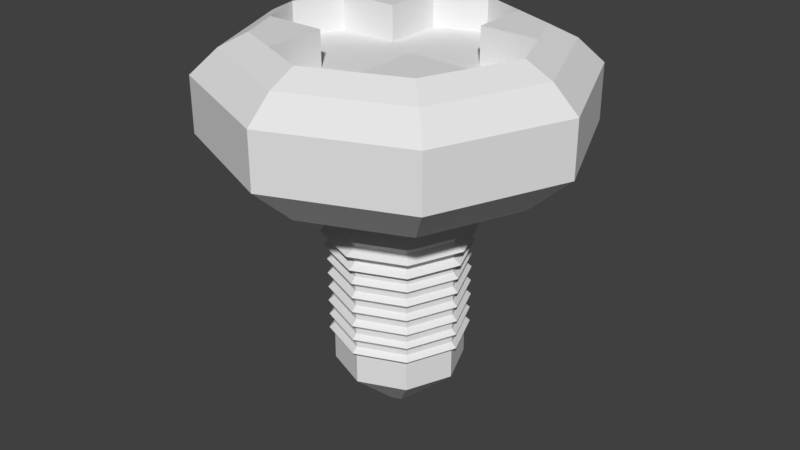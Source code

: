 # Source: parts_mini.blend  (saved by Blender 2.79.0; exported with 4.5.12 LTS)
import bpy
from mathutils import Matrix  # noqa: F401  (used for matrix-valued properties, if any)

bpy.ops.wm.read_factory_settings(use_empty=True)
scene = bpy.context.scene
scene.name = 'Scene'

# ---- collections
col_collection_1 = bpy.data.collections.new('Collection 1'); scene.collection.children.link(col_collection_1)

# ---- world
world_world = bpy.data.worlds.new('World'); scene.world = world_world
world_world.color = (0.05088, 0.05088, 0.05088)
world_world.use_sun_shadow = False
world_world.sun_shadow_jitter_overblur = 0.0
world_world.cycles.sampling_method = 'MANUAL'

# ---- meshes
me_sphere = bpy.data.meshes.new('Sphere')
me_sphere.from_pydata([(-1.777e-08, 0.3325, -0.309), (0.0, 0.9511, -0.09877), (0.2351, 0.2351, -0.309), (0.6725, 0.6725, -0.09877), (0.3325, -6.934e-08, -0.309), (0.9511, -7.507e-08, -0.09877), (0.2351, -0.2351, -0.309), (0.6725, -0.6725, -0.09877), (8.539e-08, -0.3325, -0.309), (3.201e-08, -0.9511, -0.09877), (-0.2351, -0.2351, -0.309), (-0.6725, -0.6725, -0.09877), (-0.3325, -4.699e-08, -0.309), (-0.9511, -5.541e-08, -0.09877), (-0.2351, 0.2351, -0.309), (-0.6725, 0.6725, -0.09877), (0.0, 0.9511, 0.1851), (-4.673e-08, 0.6769, 0.378), (0.4787, 0.4787, 0.378), (0.6725, 0.6725, 0.1851), (0.6769, -5.96e-08, 0.378), (0.9511, -6.138e-08, 0.1851), (0.4787, -0.4787, 0.378), (0.6725, -0.6725, 0.1851), (4.482e-08, -0.6769, 0.378), (3.201e-08, -0.9511, 0.1851), (-0.4787, -0.4787, 0.378), (-0.6725, -0.6725, 0.1851), (-0.6769, -5.215e-08, 0.378), (-0.9511, -5.541e-08, 0.1851), (-0.4787, 0.4787, 0.378), (-0.6725, 0.6725, 0.1851), (-6.706e-08, 0.817, 0.309), (0.5777, 0.5777, 0.309), (0.817, -5.96e-08, 0.309), (0.5777, -0.5777, 0.309), (3.353e-08, -0.817, 0.309), (-0.5777, -0.5777, 0.309), (-0.817, -5.215e-08, 0.309), (-0.5777, 0.5777, 0.309), (0.2684, -0.5658, 0.378), (0.2583, 0.57, 0.378), (-0.255, -0.5713, 0.378), (-0.2578, 0.5702, 0.378), (0.2611, 0.2548, 0.378), (-0.5725, 0.2521, 0.378), (-0.257, 0.2531, 0.378), (0.571, 0.2559, 0.378), (0.2656, -0.2518, 0.378), (0.5717, -0.254, 0.378), (-0.5751, -0.2459, 0.378), (-0.2558, -0.2481, 0.378), (0.571, 0.2559, 0.1962), (0.6769, -5.96e-08, 0.1962), (0.2684, -0.5658, 0.1962), (4.482e-08, -0.6769, 0.1962), (-0.5751, -0.2459, 0.1962), (-0.6769, -5.215e-08, 0.1962), (-0.2578, 0.5702, 0.1962), (-4.673e-08, 0.6769, 0.1962), (-0.2564, -5.447e-08, 0.1962), (0.2634, -5.733e-08, 0.1962), (3.576e-07, -5.588e-08, 0.1962), (2.421e-07, -0.25, 0.1962), (2.059e-07, 0.254, 0.1962), (0.2583, 0.57, 0.1962), (0.2656, -0.2518, 0.1962), (0.2611, 0.2548, 0.1962), (-0.255, -0.5713, 0.1962), (-0.2558, -0.2481, 0.1962), (-0.257, 0.2531, 0.1962), (-0.5725, 0.2521, 0.1962), (0.5717, -0.254, 0.1962), (0.5116, 0.5116, -0.309), (7.451e-09, 0.7235, -0.309), (0.7235, -8.196e-08, -0.309), (0.5116, -0.5116, -0.309), (1.043e-07, -0.7235, -0.309), (-0.5116, -0.5116, -0.309), (-0.7235, -5.96e-08, -0.309), (-0.5116, 0.5116, -0.309), (0.2351, 0.2351, -1.362), (0.04427, 0.04427, -1.611), (-5.96e-08, 0.06261, -1.611), (-6.794e-08, 0.3325, -1.362), (0.3325, -6.934e-08, -1.362), (0.06261, -3.725e-08, -1.611), (0.2351, -0.2351, -1.362), (0.04427, -0.04427, -1.611), (3.523e-08, -0.3325, -1.362), (-3.725e-08, -0.06261, -1.611), (-0.2351, -0.2351, -1.362), (-0.04427, -0.04427, -1.611), (-0.3325, -4.699e-08, -1.362), (-0.06261, -4.47e-08, -1.611), (-0.2351, 0.2351, -1.362), (-0.04427, 0.04427, -1.611), (-6.313e-08, 0.3325, -1.261), (-5.811e-08, 0.3325, -1.156), (-5.309e-08, 0.3325, -1.05), (-5.044e-08, 0.3593, -0.945), (-4.306e-08, 0.3325, -0.8398), (-3.804e-08, 0.3325, -0.7345), (-3.888e-08, 0.3915, -0.6292), (-2.801e-08, 0.3325, -0.5239), (-2.299e-08, 0.3325, -0.4186), (0.2351, 0.2351, -0.4186), (0.2351, 0.2351, -0.5239), (0.2768, 0.2768, -0.6292), (0.2351, 0.2351, -0.7345), (0.2351, 0.2351, -0.8398), (0.254, 0.254, -0.945), (0.2351, 0.2351, -1.05), (0.2351, 0.2351, -1.156), (0.2351, 0.2351, -1.261), (0.3325, -6.934e-08, -0.4186), (0.3325, -6.934e-08, -0.5239), (0.3915, -6.937e-08, -0.6292), (0.3325, -6.934e-08, -0.7345), (0.3325, -6.934e-08, -0.8398), (0.3593, -6.936e-08, -0.945), (0.3325, -6.934e-08, -1.05), (0.3325, -6.934e-08, -1.156), (0.3325, -6.934e-08, -1.261), (-0.2351, 0.2351, -1.261), (-0.2351, 0.2351, -1.156), (-0.2351, 0.2351, -1.05), (-0.254, 0.254, -0.945), (-0.2351, 0.2351, -0.8398), (-0.2351, 0.2351, -0.7345), (-0.2768, 0.2768, -0.6292), (-0.2351, 0.2351, -0.5239), (-0.2351, 0.2351, -0.4186), (0.2351, -0.2351, -0.4186), (0.2351, -0.2351, -0.5239), (0.2768, -0.2768, -0.6292), (0.2351, -0.2351, -0.7345), (0.2351, -0.2351, -0.8398), (0.254, -0.254, -0.945), (0.2351, -0.2351, -1.05), (0.2351, -0.2351, -1.156), (0.2351, -0.2351, -1.261), (8.017e-08, -0.3325, -0.4186), (7.515e-08, -0.3325, -0.5239), (8.257e-08, -0.3915, -0.6292), (6.512e-08, -0.3325, -0.7345), (6.01e-08, -0.3325, -0.8398), (6.102e-08, -0.3593, -0.945), (5.007e-08, -0.3325, -1.05), (4.505e-08, -0.3325, -1.156), (4.004e-08, -0.3325, -1.261), (-0.2351, -0.2351, -0.4186), (-0.2351, -0.2351, -0.5239), (-0.2768, -0.2768, -0.6292), (-0.2351, -0.2351, -0.7345), (-0.2351, -0.2351, -0.8398), (-0.254, -0.254, -0.945), (-0.2351, -0.2351, -1.05), (-0.2351, -0.2351, -1.156), (-0.2351, -0.2351, -1.261), (-0.3325, -4.699e-08, -0.4186), (-0.3325, -4.699e-08, -0.5239), (-0.3915, -4.306e-08, -0.6292), (-0.3325, -4.699e-08, -0.7345), (-0.3325, -4.699e-08, -0.8398), (-0.3593, -4.521e-08, -0.945), (-0.3325, -4.699e-08, -1.05), (-0.3325, -4.699e-08, -1.156), (-0.3325, -4.699e-08, -1.261), (-2.55e-08, 0.3325, -0.4712), (0.2351, 0.2351, -0.4712), (0.3325, -6.934e-08, -0.4712), (-0.2351, 0.2351, -0.4712), (0.2351, -0.2351, -0.4712), (7.766e-08, -0.3325, -0.4712), (-0.2351, -0.2351, -0.4712), (-0.3325, -4.699e-08, -0.4712), (0.2351, 0.2351, -0.4974), (0.3325, -6.934e-08, -0.4974), (0.2351, -0.2351, -0.4974), (7.641e-08, -0.3325, -0.4974), (-0.2351, -0.2351, -0.4974), (-0.3325, -4.699e-08, -0.4974), (-2.675e-08, 0.3325, -0.4974), (-0.2351, 0.2351, -0.4974), (-2.935e-08, 0.4025, -0.4449), (-0.2846, 0.2846, -0.4449), (0.2846, 0.2846, -0.4449), (0.4025, -6.937e-08, -0.4449), (0.2846, -0.2846, -0.4449), (9.552e-08, -0.4025, -0.4449), (-0.2846, -0.2846, -0.4449), (-0.4025, -4.232e-08, -0.4449), (-3.052e-08, 0.3325, -0.5765), (0.2351, 0.2351, -0.5765), (0.3325, -6.934e-08, -0.5765), (-0.2351, 0.2351, -0.5765), (0.2351, -0.2351, -0.5765), (7.265e-08, -0.3325, -0.5765), (-0.2351, -0.2351, -0.5765), (-0.3325, -4.699e-08, -0.5765), (-3.419e-08, 0.3885, -0.5502), (-0.2747, 0.2747, -0.5502), (0.2747, 0.2747, -0.5502), (0.3885, -6.937e-08, -0.5502), (0.2747, -0.2747, -0.5502), (8.633e-08, -0.3885, -0.5502), (-0.2747, -0.2747, -0.5502), (-0.3885, -4.326e-08, -0.5502), (0.2351, 0.2351, -0.6029), (0.3325, -6.934e-08, -0.6029), (0.2351, -0.2351, -0.6029), (7.139e-08, -0.3325, -0.6029), (-0.2351, -0.2351, -0.6029), (-0.3325, -4.699e-08, -0.6029), (-3.177e-08, 0.3325, -0.6029), (-0.2351, 0.2351, -0.6029), (-3.553e-08, 0.3325, -0.6818), (0.2351, 0.2351, -0.6818), (0.3325, -6.934e-08, -0.6818), (-0.2351, 0.2351, -0.6818), (0.2351, -0.2351, -0.6818), (6.763e-08, -0.3325, -0.6818), (-0.2351, -0.2351, -0.6818), (-0.3325, -4.699e-08, -0.6818), (-3.428e-08, 0.3325, -0.6555), (-0.2351, 0.2351, -0.6555), (0.2351, 0.2351, -0.6555), (0.3325, -6.934e-08, -0.6555), (0.2351, -0.2351, -0.6555), (6.888e-08, -0.3325, -0.6555), (-0.2351, -0.2351, -0.6555), (-0.3325, -4.699e-08, -0.6555), (0.2656, 0.2656, -0.7081), (0.3757, -6.868e-08, -0.7081), (0.2656, -0.2656, -0.7081), (7.499e-08, -0.3757, -0.7081), (-0.2656, -0.2656, -0.7081), (-0.3757, -4.342e-08, -0.7081), (-4.156e-08, 0.3757, -0.7081), (-0.2656, 0.2656, -0.7081), (-4.408e-08, 0.3614, -0.7871), (0.2556, 0.2556, -0.7871), (0.3614, -6.936e-08, -0.7871), (-0.2556, 0.2556, -0.7871), (0.2556, -0.2556, -0.7871), (6.806e-08, -0.3614, -0.7871), (-0.2556, -0.2556, -0.7871), (-0.3614, -4.506e-08, -0.7871), (0.2351, 0.2351, -0.8134), (0.3325, -6.934e-08, -0.8134), (0.2351, -0.2351, -0.8134), (6.136e-08, -0.3325, -0.8134), (-0.2351, -0.2351, -0.8134), (-0.3325, -4.699e-08, -0.8134), (-4.181e-08, 0.3325, -0.8134), (-0.2351, 0.2351, -0.8134), (-3.93e-08, 0.3325, -0.7608), (-0.2351, 0.2351, -0.7608), (0.2351, 0.2351, -0.7608), (0.3325, -6.934e-08, -0.7608), (0.2351, -0.2351, -0.7608), (6.387e-08, -0.3325, -0.7608), (-0.2351, -0.2351, -0.7608), (-0.3325, -4.699e-08, -0.7608), (-4.557e-08, 0.3325, -0.8924), (0.2351, 0.2351, -0.8924), (0.3325, -6.934e-08, -0.8924), (-0.2351, 0.2351, -0.8924), (0.2351, -0.2351, -0.8924), (5.76e-08, -0.3325, -0.8924), (-0.2351, -0.2351, -0.8924), (-0.3325, -4.699e-08, -0.8924), (-4.807e-08, 0.3607, -0.8661), (-0.255, 0.255, -0.8661), (0.255, 0.255, -0.8661), (0.3607, -6.936e-08, -0.8661), (0.255, -0.255, -0.8661), (6.383e-08, -0.3607, -0.8661), (-0.255, -0.255, -0.8661), (-0.3607, -4.511e-08, -0.8661), (-5.058e-08, 0.3325, -0.9977), (0.2351, 0.2351, -0.9977), (0.3325, -6.934e-08, -0.9977), (-0.2351, 0.2351, -0.9977), (0.2351, -0.2351, -0.9977), (5.258e-08, -0.3325, -0.9977), (-0.2351, -0.2351, -0.9977), (-0.3325, -4.699e-08, -0.9977), (-4.928e-08, 0.3325, -0.9703), (-0.2351, 0.2351, -0.9703), (0.2351, 0.2351, -0.9703), (0.3325, -6.934e-08, -0.9703), (0.2351, -0.2351, -0.9703), (5.388e-08, -0.3325, -0.9703), (-0.2351, -0.2351, -0.9703), (-0.3325, -4.699e-08, -0.9703), (0.2351, 0.2351, -0.9187), (0.3325, -6.934e-08, -0.9187), (0.2351, -0.2351, -0.9187), (5.634e-08, -0.3325, -0.9187), (-0.2351, -0.2351, -0.9187), (-0.3325, -4.699e-08, -0.9187), (-4.682e-08, 0.3325, -0.9187), (-0.2351, 0.2351, -0.9187), (0.2555, 0.2555, -1.024), (0.3613, -6.89e-08, -1.024), (0.2555, -0.2555, -1.024), (5.834e-08, -0.3613, -1.024), (-0.2555, -0.2555, -1.024), (-0.3613, -4.461e-08, -1.024), (-5.374e-08, 0.3613, -1.024), (-0.2555, 0.2555, -1.024), (-5.816e-08, 0.3581, -1.103), (0.2532, 0.2532, -1.103), (0.3581, -6.936e-08, -1.103), (-0.2532, 0.2532, -1.103), (0.2532, -0.2532, -1.103), (5.294e-08, -0.3581, -1.103), (-0.2532, -0.2532, -1.103), (-0.3581, -4.528e-08, -1.103), (0.2351, 0.2351, -1.129), (0.3325, -6.934e-08, -1.129), (0.2351, -0.2351, -1.129), (4.631e-08, -0.3325, -1.129), (-0.2351, -0.2351, -1.129), (-0.3325, -4.699e-08, -1.129), (-5.685e-08, 0.3325, -1.129), (-0.2351, 0.2351, -1.129), (-5.45e-08, 0.3325, -1.08), (-0.2351, 0.2351, -1.08), (0.2351, 0.2351, -1.08), (0.3325, -6.934e-08, -1.08), (0.2351, -0.2351, -1.08), (4.866e-08, -0.3325, -1.08), (-0.2351, -0.2351, -1.08), (-0.3325, -4.699e-08, -1.08), (-6.062e-08, 0.3325, -1.208), (0.2351, 0.2351, -1.208), (0.3325, -6.934e-08, -1.208), (-0.2351, 0.2351, -1.208), (0.2351, -0.2351, -1.208), (4.255e-08, -0.3325, -1.208), (-0.2351, -0.2351, -1.208), (-0.3325, -4.699e-08, -1.208), (-6.184e-08, 0.3604, -1.182), (-0.2548, 0.2548, -1.182), (0.2548, 0.2548, -1.182), (0.3604, -6.936e-08, -1.182), (0.2548, -0.2548, -1.182), (4.996e-08, -0.3604, -1.182), (-0.2548, -0.2548, -1.182), (-0.3604, -4.513e-08, -1.182)], [], [(7, 23, 25, 9), (9, 25, 27, 11), (11, 27, 29, 13), (13, 29, 31, 15), (5, 21, 23, 7), (3, 19, 21, 5), (15, 31, 16, 1), (1, 3, 73, 74), (3, 5, 75, 73), (5, 7, 76, 75), (7, 9, 77, 76), (9, 11, 78, 77), (11, 13, 79, 78), (13, 15, 80, 79), (15, 1, 74, 80), (1, 16, 19, 3), (19, 16, 32, 33), (21, 19, 33, 34), (23, 21, 34, 35), (25, 23, 35, 36), (27, 25, 36, 37), (29, 27, 37, 38), (31, 29, 38, 39), (16, 31, 39, 32), (18, 41, 44, 47), (17, 41, 18, 33, 32), (18, 47, 20, 34, 33), (20, 49, 22, 35, 34), (22, 40, 24, 36, 35), (24, 42, 26, 37, 36), (26, 50, 28, 38, 37), (28, 45, 30, 39, 38), (30, 43, 17, 32, 39), (41, 17, 59, 65), (17, 43, 58, 59), (48, 49, 72, 66), (51, 42, 68, 69), (47, 44, 67, 52), (42, 51, 50, 26), (28, 50, 56, 57), (43, 46, 70, 58), (24, 40, 54, 55), (49, 20, 53, 72), (45, 46, 43, 30), (49, 48, 40, 22), (42, 24, 55, 68), (50, 51, 69, 56), (45, 28, 57, 71), (53, 61, 66, 72), (55, 63, 69, 68), (62, 64, 70, 60), (54, 66, 63, 55), (61, 67, 64, 62), (60, 70, 71, 57), (52, 67, 61, 53), (64, 67, 65, 59), (70, 64, 59, 58), (69, 63, 62, 60), (56, 69, 60, 57), (63, 66, 61, 62), (44, 41, 65, 67), (40, 48, 66, 54), (20, 47, 52, 53), (46, 45, 71, 70), (2, 0, 74, 73), (4, 2, 73, 75), (6, 4, 75, 76), (8, 6, 76, 77), (10, 8, 77, 78), (12, 10, 78, 79), (14, 12, 79, 80), (0, 14, 80, 74), (114, 123, 85, 81), (159, 168, 93, 91), (141, 150, 89, 87), (83, 82, 86, 88, 90, 92, 94, 96), (123, 141, 87, 85), (168, 124, 95, 93), (150, 159, 91, 89), (124, 97, 84, 95), (82, 83, 84, 81), (86, 82, 81, 85), (88, 86, 85, 87), (90, 88, 87, 89), (92, 90, 89, 91), (94, 92, 91, 93), (96, 94, 93, 95), (83, 96, 95, 84), (97, 114, 81, 84), (0, 2, 106, 105), (183, 177, 107, 104), (215, 209, 108, 103), (239, 233, 109, 102), (255, 249, 110, 101), (303, 297, 111, 100), (311, 305, 112, 99), (327, 321, 113, 98), (337, 338, 114, 97), (14, 0, 105, 132), (184, 183, 104, 131), (216, 215, 103, 130), (240, 239, 102, 129), (256, 255, 101, 128), (304, 303, 100, 127), (312, 311, 99, 126), (328, 327, 98, 125), (340, 337, 97, 124), (8, 10, 151, 142), (180, 181, 152, 143), (212, 213, 153, 144), (236, 237, 154, 145), (252, 253, 155, 146), (300, 301, 156, 147), (308, 309, 157, 148), (324, 325, 158, 149), (342, 343, 159, 150), (12, 14, 132, 160), (182, 184, 131, 161), (214, 216, 130, 162), (238, 240, 129, 163), (254, 256, 128, 164), (302, 304, 127, 165), (310, 312, 126, 166), (326, 328, 125, 167), (344, 340, 124, 168), (4, 6, 133, 115), (178, 179, 134, 116), (210, 211, 135, 117), (234, 235, 136, 118), (250, 251, 137, 119), (298, 299, 138, 120), (306, 307, 139, 121), (322, 323, 140, 122), (339, 341, 141, 123), (6, 8, 142, 133), (179, 180, 143, 134), (211, 212, 144, 135), (235, 236, 145, 136), (251, 252, 146, 137), (299, 300, 147, 138), (307, 308, 148, 139), (323, 324, 149, 140), (341, 342, 150, 141), (10, 12, 160, 151), (181, 182, 161, 152), (213, 214, 162, 153), (237, 238, 163, 154), (253, 254, 164, 155), (301, 302, 165, 156), (309, 310, 166, 157), (325, 326, 167, 158), (343, 344, 168, 159), (2, 4, 115, 106), (177, 178, 116, 107), (209, 210, 117, 108), (233, 234, 118, 109), (249, 250, 119, 110), (297, 298, 120, 111), (305, 306, 121, 112), (321, 322, 122, 113), (338, 339, 123, 114), (187, 188, 171, 170), (191, 192, 176, 175), (189, 190, 174, 173), (188, 189, 173, 171), (192, 186, 172, 176), (190, 191, 175, 174), (186, 185, 169, 172), (185, 187, 170, 169), (170, 171, 178, 177), (175, 176, 182, 181), (173, 174, 180, 179), (171, 173, 179, 178), (176, 172, 184, 182), (174, 175, 181, 180), (172, 169, 183, 184), (169, 170, 177, 183), (105, 106, 187, 185), (132, 105, 185, 186), (142, 151, 191, 190), (160, 132, 186, 192), (115, 133, 189, 188), (133, 142, 190, 189), (151, 160, 192, 191), (106, 115, 188, 187), (203, 204, 195, 194), (207, 208, 200, 199), (205, 206, 198, 197), (204, 205, 197, 195), (208, 202, 196, 200), (206, 207, 199, 198), (202, 201, 193, 196), (201, 203, 194, 193), (104, 107, 203, 201), (131, 104, 201, 202), (143, 152, 207, 206), (161, 131, 202, 208), (116, 134, 205, 204), (134, 143, 206, 205), (152, 161, 208, 207), (107, 116, 204, 203), (194, 195, 210, 209), (199, 200, 214, 213), (197, 198, 212, 211), (195, 197, 211, 210), (200, 196, 216, 214), (198, 199, 213, 212), (196, 193, 215, 216), (193, 194, 209, 215), (227, 228, 219, 218), (231, 232, 224, 223), (229, 230, 222, 221), (228, 229, 221, 219), (232, 226, 220, 224), (230, 231, 223, 222), (226, 225, 217, 220), (225, 227, 218, 217), (103, 108, 227, 225), (130, 103, 225, 226), (144, 153, 231, 230), (162, 130, 226, 232), (117, 135, 229, 228), (135, 144, 230, 229), (153, 162, 232, 231), (108, 117, 228, 227), (218, 219, 234, 233), (223, 224, 238, 237), (221, 222, 236, 235), (219, 221, 235, 234), (224, 220, 240, 238), (222, 223, 237, 236), (220, 217, 239, 240), (217, 218, 233, 239), (259, 260, 243, 242), (263, 264, 248, 247), (261, 262, 246, 245), (260, 261, 245, 243), (264, 258, 244, 248), (262, 263, 247, 246), (258, 257, 241, 244), (257, 259, 242, 241), (242, 243, 250, 249), (247, 248, 254, 253), (245, 246, 252, 251), (243, 245, 251, 250), (248, 244, 256, 254), (246, 247, 253, 252), (244, 241, 255, 256), (241, 242, 249, 255), (102, 109, 259, 257), (129, 102, 257, 258), (145, 154, 263, 262), (163, 129, 258, 264), (118, 136, 261, 260), (136, 145, 262, 261), (154, 163, 264, 263), (109, 118, 260, 259), (275, 276, 267, 266), (279, 280, 272, 271), (277, 278, 270, 269), (276, 277, 269, 267), (280, 274, 268, 272), (278, 279, 271, 270), (274, 273, 265, 268), (273, 275, 266, 265), (101, 110, 275, 273), (128, 101, 273, 274), (146, 155, 279, 278), (164, 128, 274, 280), (119, 137, 277, 276), (137, 146, 278, 277), (155, 164, 280, 279), (110, 119, 276, 275), (291, 292, 283, 282), (295, 296, 288, 287), (293, 294, 286, 285), (292, 293, 285, 283), (296, 290, 284, 288), (294, 295, 287, 286), (290, 289, 281, 284), (289, 291, 282, 281), (100, 111, 291, 289), (127, 100, 289, 290), (147, 156, 295, 294), (165, 127, 290, 296), (120, 138, 293, 292), (138, 147, 294, 293), (156, 165, 296, 295), (111, 120, 292, 291), (266, 267, 298, 297), (271, 272, 302, 301), (269, 270, 300, 299), (267, 269, 299, 298), (272, 268, 304, 302), (270, 271, 301, 300), (268, 265, 303, 304), (265, 266, 297, 303), (282, 283, 306, 305), (287, 288, 310, 309), (285, 286, 308, 307), (283, 285, 307, 306), (288, 284, 312, 310), (286, 287, 309, 308), (284, 281, 311, 312), (281, 282, 305, 311), (331, 332, 315, 314), (335, 336, 320, 319), (333, 334, 318, 317), (332, 333, 317, 315), (336, 330, 316, 320), (334, 335, 319, 318), (330, 329, 313, 316), (329, 331, 314, 313), (314, 315, 322, 321), (319, 320, 326, 325), (317, 318, 324, 323), (315, 317, 323, 322), (320, 316, 328, 326), (318, 319, 325, 324), (316, 313, 327, 328), (313, 314, 321, 327), (99, 112, 331, 329), (126, 99, 329, 330), (148, 157, 335, 334), (166, 126, 330, 336), (121, 139, 333, 332), (139, 148, 334, 333), (157, 166, 336, 335), (112, 121, 332, 331), (347, 348, 339, 338), (351, 352, 344, 343), (349, 350, 342, 341), (348, 349, 341, 339), (352, 346, 340, 344), (350, 351, 343, 342), (346, 345, 337, 340), (345, 347, 338, 337), (98, 113, 347, 345), (125, 98, 345, 346), (149, 158, 351, 350), (167, 125, 346, 352), (122, 140, 349, 348), (140, 149, 350, 349), (158, 167, 352, 351), (113, 122, 348, 347)])
me_sphere.use_remesh_preserve_volume = False
me_sphere.use_remesh_preserve_attributes = False
me_sphere.use_mirror_vertex_groups = False
me_sphere.update()

# ---- objects
ob_sphere = bpy.data.objects.new('Sphere', me_sphere)

# ---- transforms, parenting, visibility, modifiers, constraints
ob_sphere.location = (0.0, 0.0, 1.919)
ob_sphere.lineart.crease_threshold = 0.0

# ---- collection membership
col_collection_1.objects.link(ob_sphere)

# ---- scene / render settings (as saved in the file)
scene.frame_start = 1; scene.frame_end = 250; scene.frame_set(1)
scene.render.engine = 'CYCLES'
scene.render.resolution_percentage = 50
scene.render.dither_intensity = 0.0
scene.cycles.use_denoising = False
scene.cycles.samples = 128
scene.cycles.sampling_pattern = 'TABULATED_SOBOL'
scene.cycles.use_adaptive_sampling = False
scene.cycles.use_light_tree = False
scene.cycles.blur_glossy = 0.0
scene.cycles.sample_clamp_indirect = 0.0
scene.view_settings.view_transform = 'Standard'
bpy.context.view_layer.update()

# ---- added for rendering (the .blend has no active camera and no usable light): camera, sun
cam_auto = bpy.data.cameras.new('AutoCamera')
cam_auto.lens = 50.0
cam_auto.sensor_width = 36.0
cam_auto.clip_end = 1000.0
ob_auto_camera = bpy.data.objects.new('AutoCamera', cam_auto)
scene.collection.objects.link(ob_auto_camera)
ob_auto_camera.location = (3.09548, -3.71458, 3.77862)
ob_auto_camera.rotation_euler = (1.09748, -7.21219e-08, 0.694738)
scene.camera = ob_auto_camera
light_auto_sun = bpy.data.lights.new('AutoSun', 'SUN')
light_auto_sun.energy = 3.0
light_auto_sun.angle = 0.0523599
ob_auto_sun = bpy.data.objects.new('AutoSun', light_auto_sun)
scene.collection.objects.link(ob_auto_sun)
ob_auto_sun.rotation_euler = (0.872665, 0.174533, 0.523599)
bpy.context.view_layer.update()
